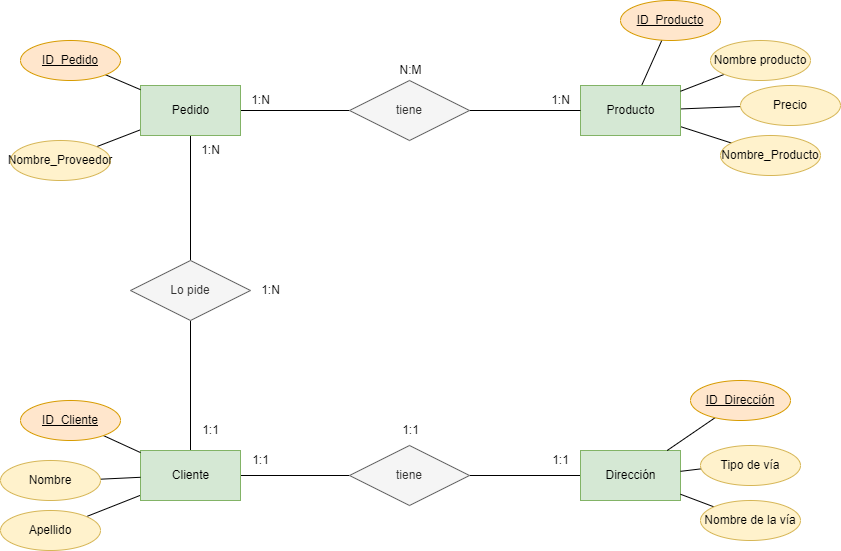

The diagram above was exported from draw.io. Its source (the exported page's mxGraphModel, read from the mxfile embedded in the PNG):
<mxGraphModel dx="1085" dy="926" grid="1" gridSize="10" guides="1" tooltips="1" connect="1" arrows="1" fold="1" page="1" pageScale="1" pageWidth="827" pageHeight="1169" math="0" shadow="0">
  <root>
    <mxCell id="0" />
    <mxCell id="1" parent="0" />
    <mxCell id="2" style="edgeStyle=none;rounded=0;html=1;endArrow=none;endFill=0;" edge="1" parent="1" source="3" target="7">
      <mxGeometry relative="1" as="geometry" />
    </mxCell>
    <mxCell id="3" value="Precio" style="ellipse;whiteSpace=wrap;html=1;align=center;fillColor=#fff2cc;strokeColor=#d6b656;" vertex="1" parent="1">
      <mxGeometry x="760" y="215" width="100" height="40" as="geometry" />
    </mxCell>
    <mxCell id="4" style="edgeStyle=none;rounded=0;html=1;endArrow=none;endFill=0;" edge="1" parent="1" source="5" target="7">
      <mxGeometry relative="1" as="geometry" />
    </mxCell>
    <mxCell id="5" value="ID_Producto" style="ellipse;whiteSpace=wrap;html=1;align=center;fontStyle=4;fillColor=#ffe6cc;strokeColor=#d79b00;" vertex="1" parent="1">
      <mxGeometry x="640" y="130" width="100" height="40" as="geometry" />
    </mxCell>
    <mxCell id="6" style="edgeStyle=none;rounded=0;html=1;endArrow=none;endFill=0;" edge="1" parent="1" source="7" target="11">
      <mxGeometry relative="1" as="geometry" />
    </mxCell>
    <mxCell id="7" value="Producto" style="html=1;dashed=0;whitespace=wrap;fillColor=#d5e8d4;strokeColor=#82b366;" vertex="1" parent="1">
      <mxGeometry x="600" y="215" width="100" height="50" as="geometry" />
    </mxCell>
    <mxCell id="8" style="edgeStyle=none;html=1;exitX=1;exitY=0.5;exitDx=0;exitDy=0;endArrow=none;endFill=0;rounded=0;" edge="1" parent="1" source="10" target="7">
      <mxGeometry relative="1" as="geometry">
        <mxPoint x="219" y="240" as="targetPoint" />
      </mxGeometry>
    </mxCell>
    <mxCell id="9" style="edgeStyle=none;rounded=0;html=1;exitX=0;exitY=0.5;exitDx=0;exitDy=0;endArrow=none;endFill=0;" edge="1" parent="1" source="10" target="15">
      <mxGeometry relative="1" as="geometry" />
    </mxCell>
    <mxCell id="10" value="tiene" style="shape=rhombus;perimeter=rhombusPerimeter;whiteSpace=wrap;html=1;align=center;fillColor=#f5f5f5;fontColor=#333333;strokeColor=#666666;" vertex="1" parent="1">
      <mxGeometry x="369" y="210" width="120" height="60" as="geometry" />
    </mxCell>
    <mxCell id="11" value="Nombre_Producto" style="ellipse;whiteSpace=wrap;html=1;align=center;fillColor=#fff2cc;strokeColor=#d6b656;" vertex="1" parent="1">
      <mxGeometry x="740" y="265" width="100" height="40" as="geometry" />
    </mxCell>
    <mxCell id="12" style="edgeStyle=none;rounded=0;html=1;endArrow=none;endFill=0;" edge="1" parent="1" source="13" target="7">
      <mxGeometry relative="1" as="geometry" />
    </mxCell>
    <mxCell id="13" value="Nombre producto" style="ellipse;whiteSpace=wrap;html=1;align=center;fillColor=#fff2cc;strokeColor=#d6b656;" vertex="1" parent="1">
      <mxGeometry x="730" y="170" width="100" height="40" as="geometry" />
    </mxCell>
    <mxCell id="14" style="edgeStyle=none;rounded=0;html=1;endArrow=none;endFill=0;" edge="1" parent="1" source="15" target="18">
      <mxGeometry relative="1" as="geometry" />
    </mxCell>
    <mxCell id="20" style="edgeStyle=none;html=1;exitX=0.5;exitY=1;exitDx=0;exitDy=0;entryX=0.5;entryY=0;entryDx=0;entryDy=0;rounded=0;endArrow=none;endFill=0;" edge="1" parent="1" source="15" target="19">
      <mxGeometry relative="1" as="geometry" />
    </mxCell>
    <mxCell id="15" value="Pedido" style="html=1;dashed=0;whitespace=wrap;fillColor=#d5e8d4;strokeColor=#82b366;" vertex="1" parent="1">
      <mxGeometry x="160" y="215" width="100" height="50" as="geometry" />
    </mxCell>
    <mxCell id="16" style="edgeStyle=none;rounded=0;html=1;endArrow=none;endFill=0;" edge="1" parent="1" source="17" target="15">
      <mxGeometry relative="1" as="geometry" />
    </mxCell>
    <mxCell id="17" value="ID_Pedido" style="ellipse;whiteSpace=wrap;html=1;align=center;fontStyle=4;fillColor=#ffe6cc;strokeColor=#d79b00;" vertex="1" parent="1">
      <mxGeometry x="40" y="170" width="100" height="40" as="geometry" />
    </mxCell>
    <mxCell id="18" value="Nombre_Proveedor" style="ellipse;whiteSpace=wrap;html=1;align=center;fillColor=#fff2cc;strokeColor=#d6b656;" vertex="1" parent="1">
      <mxGeometry x="30" y="270" width="100" height="40" as="geometry" />
    </mxCell>
    <mxCell id="22" style="edgeStyle=none;rounded=0;html=1;exitX=0.5;exitY=1;exitDx=0;exitDy=0;endArrow=none;endFill=0;" edge="1" parent="1" source="19" target="21">
      <mxGeometry relative="1" as="geometry" />
    </mxCell>
    <mxCell id="19" value="Lo pide" style="shape=rhombus;perimeter=rhombusPerimeter;whiteSpace=wrap;html=1;align=center;fillColor=#f5f5f5;fontColor=#333333;strokeColor=#666666;" vertex="1" parent="1">
      <mxGeometry x="150" y="390" width="120" height="60" as="geometry" />
    </mxCell>
    <mxCell id="28" style="edgeStyle=none;rounded=0;html=1;endArrow=none;endFill=0;" edge="1" parent="1" source="21" target="27">
      <mxGeometry relative="1" as="geometry" />
    </mxCell>
    <mxCell id="30" style="edgeStyle=none;rounded=0;html=1;endArrow=none;endFill=0;" edge="1" parent="1" source="21" target="29">
      <mxGeometry relative="1" as="geometry" />
    </mxCell>
    <mxCell id="21" value="Cliente" style="html=1;dashed=0;whitespace=wrap;fillColor=#d5e8d4;strokeColor=#82b366;" vertex="1" parent="1">
      <mxGeometry x="160" y="580" width="100" height="50" as="geometry" />
    </mxCell>
    <mxCell id="24" style="edgeStyle=none;rounded=0;html=1;endArrow=none;endFill=0;" edge="1" parent="1" source="23" target="21">
      <mxGeometry relative="1" as="geometry" />
    </mxCell>
    <mxCell id="23" value="ID_Cliente" style="ellipse;whiteSpace=wrap;html=1;align=center;fontStyle=4;fillColor=#ffe6cc;strokeColor=#d79b00;" vertex="1" parent="1">
      <mxGeometry x="40" y="530" width="100" height="40" as="geometry" />
    </mxCell>
    <mxCell id="26" style="edgeStyle=none;rounded=0;html=1;endArrow=none;endFill=0;" edge="1" parent="1" source="25" target="21">
      <mxGeometry relative="1" as="geometry" />
    </mxCell>
    <mxCell id="25" value="Nombre" style="ellipse;whiteSpace=wrap;html=1;align=center;fillColor=#fff2cc;strokeColor=#d6b656;" vertex="1" parent="1">
      <mxGeometry x="20" y="590" width="100" height="40" as="geometry" />
    </mxCell>
    <mxCell id="27" value="Apellido" style="ellipse;whiteSpace=wrap;html=1;align=center;fillColor=#fff2cc;strokeColor=#d6b656;" vertex="1" parent="1">
      <mxGeometry x="20" y="640" width="100" height="40" as="geometry" />
    </mxCell>
    <mxCell id="32" style="edgeStyle=none;rounded=0;html=1;endArrow=none;endFill=0;" edge="1" parent="1" source="29" target="31">
      <mxGeometry relative="1" as="geometry" />
    </mxCell>
    <mxCell id="29" value="tiene" style="shape=rhombus;perimeter=rhombusPerimeter;whiteSpace=wrap;html=1;align=center;fillColor=#f5f5f5;fontColor=#333333;strokeColor=#666666;" vertex="1" parent="1">
      <mxGeometry x="369" y="575" width="120" height="60" as="geometry" />
    </mxCell>
    <mxCell id="31" value="Dirección" style="html=1;dashed=0;whitespace=wrap;fillColor=#d5e8d4;strokeColor=#82b366;" vertex="1" parent="1">
      <mxGeometry x="600" y="580" width="100" height="50" as="geometry" />
    </mxCell>
    <mxCell id="38" style="edgeStyle=none;rounded=0;html=1;endArrow=none;endFill=0;" edge="1" parent="1" source="33" target="31">
      <mxGeometry relative="1" as="geometry" />
    </mxCell>
    <mxCell id="33" value="ID_Dirección" style="ellipse;whiteSpace=wrap;html=1;align=center;fontStyle=4;fillColor=#ffe6cc;strokeColor=#d79b00;" vertex="1" parent="1">
      <mxGeometry x="710" y="510" width="100" height="40" as="geometry" />
    </mxCell>
    <mxCell id="37" style="edgeStyle=none;rounded=0;html=1;endArrow=none;endFill=0;" edge="1" parent="1" source="34" target="31">
      <mxGeometry relative="1" as="geometry" />
    </mxCell>
    <mxCell id="34" value="Tipo de vía" style="ellipse;whiteSpace=wrap;html=1;align=center;fillColor=#fff2cc;strokeColor=#d6b656;" vertex="1" parent="1">
      <mxGeometry x="720" y="575" width="100" height="40" as="geometry" />
    </mxCell>
    <mxCell id="36" style="edgeStyle=none;rounded=0;html=1;endArrow=none;endFill=0;" edge="1" parent="1" source="35" target="31">
      <mxGeometry relative="1" as="geometry" />
    </mxCell>
    <mxCell id="35" value="Nombre de la vía" style="ellipse;whiteSpace=wrap;html=1;align=center;fillColor=#fff2cc;strokeColor=#d6b656;" vertex="1" parent="1">
      <mxGeometry x="720" y="630" width="100" height="40" as="geometry" />
    </mxCell>
    <mxCell id="39" value="1:N" style="text;html=1;align=center;verticalAlign=middle;resizable=0;points=[];autosize=1;strokeColor=none;fillColor=none;" vertex="1" parent="1">
      <mxGeometry x="560" y="215" width="40" height="30" as="geometry" />
    </mxCell>
    <mxCell id="40" value="1:N" style="text;html=1;align=center;verticalAlign=middle;resizable=0;points=[];autosize=1;strokeColor=none;fillColor=none;" vertex="1" parent="1">
      <mxGeometry x="260" y="215" width="40" height="30" as="geometry" />
    </mxCell>
    <mxCell id="41" value="N:M" style="text;html=1;align=center;verticalAlign=middle;resizable=0;points=[];autosize=1;strokeColor=none;fillColor=none;" vertex="1" parent="1">
      <mxGeometry x="405" y="185" width="50" height="30" as="geometry" />
    </mxCell>
    <mxCell id="42" value="1:N" style="text;html=1;align=center;verticalAlign=middle;resizable=0;points=[];autosize=1;strokeColor=none;fillColor=none;" vertex="1" parent="1">
      <mxGeometry x="210" y="265" width="40" height="30" as="geometry" />
    </mxCell>
    <mxCell id="43" value="1:1" style="text;html=1;align=center;verticalAlign=middle;resizable=0;points=[];autosize=1;strokeColor=none;fillColor=none;" vertex="1" parent="1">
      <mxGeometry x="210" y="545" width="40" height="30" as="geometry" />
    </mxCell>
    <mxCell id="44" value="1:N" style="text;html=1;align=center;verticalAlign=middle;resizable=0;points=[];autosize=1;strokeColor=none;fillColor=none;" vertex="1" parent="1">
      <mxGeometry x="270" y="405" width="40" height="30" as="geometry" />
    </mxCell>
    <mxCell id="45" value="1:1" style="text;html=1;align=center;verticalAlign=middle;resizable=0;points=[];autosize=1;strokeColor=none;fillColor=none;" vertex="1" parent="1">
      <mxGeometry x="260" y="575" width="40" height="30" as="geometry" />
    </mxCell>
    <mxCell id="46" value="1:1" style="text;html=1;align=center;verticalAlign=middle;resizable=0;points=[];autosize=1;strokeColor=none;fillColor=none;" vertex="1" parent="1">
      <mxGeometry x="560" y="575" width="40" height="30" as="geometry" />
    </mxCell>
    <mxCell id="47" value="1:1" style="text;html=1;align=center;verticalAlign=middle;resizable=0;points=[];autosize=1;strokeColor=none;fillColor=none;" vertex="1" parent="1">
      <mxGeometry x="410" y="545" width="40" height="30" as="geometry" />
    </mxCell>
  </root>
</mxGraphModel>